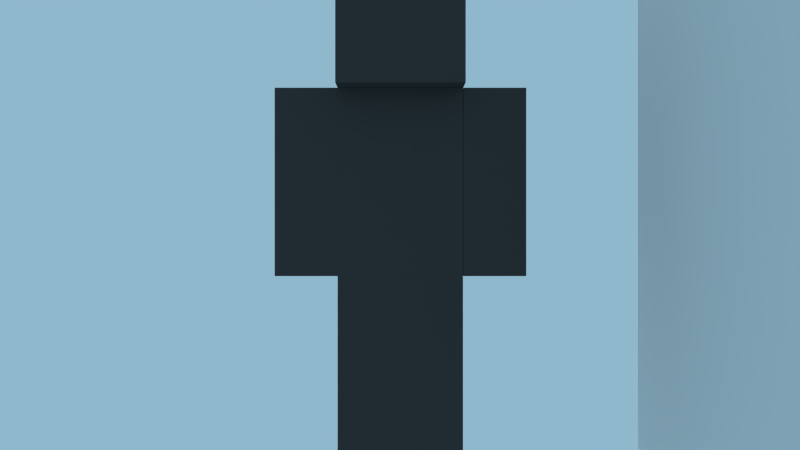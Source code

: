 # Source: zombie.blend  (saved by Blender 2.63.0; exported with 4.5.12 LTS)
import bpy
from mathutils import Matrix  # noqa: F401  (used for matrix-valued properties, if any)

bpy.ops.wm.read_factory_settings(use_empty=True)
scene = bpy.context.scene
scene.name = 'Scene'

# ---- collections
col_collection_1 = bpy.data.collections.new('Collection 1'); scene.collection.children.link(col_collection_1)

# ---- materials (node trees are filled in below, after node groups)
mat_zombie = bpy.data.materials.new('zombie')
mat_zombie.alpha_threshold = 0.0
mat_zombie.use_transparent_shadow = False
mat_zombie.preview_render_type = 'SHADERBALL'
mat_zombie.diffuse_color = (0.05497, 0.05497, 0.05497, 1.0)
mat_zombie.roughness = 0.5
mat_zombie.specular_intensity = 0.0

# ---- material node trees

# ---- world
world_world = bpy.data.worlds.new('World'); scene.world = world_world
world_world.color = (0.2793, 0.4773, 0.6038)
world_world.use_sun_shadow = False
world_world.sun_shadow_jitter_overblur = 0.0
world_world.cycles.sampling_method = 'MANUAL'
world_world.cycles.sample_map_resolution = 256
world_world.light_settings.ao_factor = 0.5

# ---- cameras
cam_camera_001 = bpy.data.cameras.new('Camera.001')
cam_camera_001.clip_end = 100.0
cam_camera_001.lens = 35.0
cam_camera_001.sensor_width = 32.0
cam_camera_001.sensor_height = 18.0
cam_camera_001.dof.focus_distance = 0.0
cam_camera_001.dof.aperture_fstop = 128.0

# ---- meshes
me_cube = bpy.data.meshes.new('Cube')
me_cube.from_pydata([(-1.0, -1.0, -1.0), (-1.0, 1.0, -1.0), (1.0, 1.0, -1.0), (1.0, -1.0, -1.0), (-1.0, -1.0, 1.0), (-1.0, 1.0, 1.0), (1.0, 1.0, 1.0), (1.0, -1.0, 1.0)], [], [(4, 5, 1, 0), (5, 6, 2, 1), (6, 7, 3, 2), (7, 4, 0, 3), (0, 1, 2, 3), (7, 6, 5, 4)])
me_cube.use_remesh_preserve_volume = False
me_cube.use_remesh_preserve_attributes = False
me_cube.use_mirror_vertex_groups = False
me_cube.update()
me_cube_190 = bpy.data.meshes.new('Cube.190')
me_cube_190.from_pydata([(1.0, 0.4995, -1.498), (1.0, -0.4995, -1.498), (-1.0, -0.4995, -1.498), (-1.0, 0.4995, -1.498), (1.0, 0.4995, 1.498), (1.0, -0.4995, 1.498), (-1.0, -0.4995, 1.498), (-1.0, 0.4995, 1.498)], [], [(0, 1, 2, 3), (4, 7, 6, 5), (0, 4, 5, 1), (1, 5, 6, 2), (7, 3, 2, 6), (4, 0, 3, 7)])
_uv = me_cube_190.uv_layers.new(name='UVTex')
_uv.uv.foreach_set('vector', [0.0625, 0.375, 0.125, 0.375, 0.125, 0.5, 0.0625, 0.5, 0.4375, 0.5, 0.3125, 0.5, 0.3125, 0.375, 0.4375, 0.375, 0.5, 0.0, 0.5, 0.375, 0.4375, 0.375, 0.4375, 0.0, 0.4375, 0.0, 0.4375, 0.375, 0.3125, 0.375, 0.3125, 0.0, 0.25, 0.375, 0.25, 0.0, 0.3125, 0.0, 0.3125, 0.375, 0.5, 0.375, 0.5, 0.0, 0.625, 0.0, 0.625, 0.375])
me_cube_190.materials.append(mat_zombie)
me_cube_190.use_remesh_preserve_volume = False
me_cube_190.use_remesh_preserve_attributes = False
me_cube_190.use_mirror_vertex_groups = False
me_cube_190.update()
me_cube_200 = bpy.data.meshes.new('Cube.200')
me_cube_200.from_pydata([(0.4861, 0.5018, -2.493), (0.4861, -0.4971, -2.493), (-0.5134, -0.4971, -2.493), (-0.5134, 0.5018, -2.493), (0.4861, 0.5018, 0.5025), (0.4861, -0.4971, 0.5025), (-0.5134, -0.4971, 0.5025), (-0.5134, 0.5018, 0.5025)], [], [(0, 1, 2, 3), (4, 7, 6, 5), (0, 4, 5, 1), (1, 5, 6, 2), (7, 3, 2, 6), (4, 0, 3, 7)])
_uv = me_cube_200.uv_layers.new(name='UVTex')
_uv.uv.foreach_set('vector', [0.8125, 0.5, 0.8125, 0.375, 0.75, 0.375, 0.75, 0.5, 0.6875, 0.5, 0.75, 0.5, 0.75, 0.375, 0.6875, 0.375, 0.625, 0.0, 0.625, 0.375, 0.6875, 0.375, 0.6875, 0.0, 0.6875, 0.0, 0.6875, 0.375, 0.75, 0.375, 0.75, 0.0, 0.8125, 0.375, 0.8125, 0.0, 0.75, 0.0, 0.75, 0.375, 0.875, 0.375, 0.875, 0.0, 0.8125, 0.0, 0.8125, 0.375])
me_cube_200.materials.append(mat_zombie)
me_cube_200.use_remesh_preserve_volume = False
me_cube_200.use_remesh_preserve_attributes = False
me_cube_200.use_mirror_vertex_groups = False
me_cube_200.update()
me_cube_199 = bpy.data.meshes.new('Cube.199')
me_cube_199.from_pydata([(0.9845, 1.0, 0.006641), (0.9845, -0.9948, 0.006641), (-1.016, -0.9948, 0.006641), (-1.016, 1.0, 0.006641), (0.9845, 1.0, 2.007), (0.9845, -0.9948, 2.007), (-1.016, -0.9948, 2.007), (-1.016, 1.0, 2.007)], [], [(0, 1, 2, 3), (4, 7, 6, 5), (0, 4, 5, 1), (1, 5, 6, 2), (7, 3, 2, 6), (4, 0, 3, 7)])
_uv = me_cube_199.uv_layers.new(name='UVTex')
_uv.uv.foreach_set('vector', [0.25, 0.75, 0.375, 0.75, 0.375, 1.0, 0.25, 1.0, 0.25, 1.0, 0.125, 1.0, 0.125, 0.75, 0.25, 0.75, 0.375, 0.5, 0.375, 0.75, 0.25, 0.75, 0.25, 0.5, 0.25, 0.5, 0.25, 0.75, 0.125, 0.75, 0.125, 0.5, 0.0, 0.75, 0.0, 0.5, 0.125, 0.5, 0.125, 0.75, 0.375, 0.75, 0.375, 0.5, 0.5, 0.5, 0.5, 0.75])
me_cube_199.materials.append(mat_zombie)
me_cube_199.use_remesh_preserve_volume = False
me_cube_199.use_remesh_preserve_attributes = False
me_cube_199.use_mirror_vertex_groups = False
me_cube_199.update()
me_cube_198 = bpy.data.meshes.new('Cube.198')
me_cube_198.from_pydata([(0.4828, 0.5018, -2.493), (0.4828, -0.4971, -2.493), (-0.5173, -0.4971, -2.493), (-0.5173, 0.5018, -2.493), (0.4828, 0.5018, 0.5025), (0.4828, -0.4971, 0.5025), (-0.5173, -0.4971, 0.5025), (-0.5173, 0.5018, 0.5025)], [], [(0, 1, 2, 3), (4, 7, 6, 5), (0, 4, 5, 1), (1, 5, 6, 2), (7, 3, 2, 6), (4, 0, 3, 7)])
_uv = me_cube_198.uv_layers.new(name='UVTex')
_uv.uv.foreach_set('vector', [0.8125, 0.5, 0.8125, 0.375, 0.75, 0.375, 0.75, 0.5, 0.75, 0.5, 0.6875, 0.5, 0.6875, 0.375, 0.75, 0.375, 0.75, 0.0, 0.75, 0.375, 0.8125, 0.375, 0.8125, 0.0, 0.75, 0.0, 0.75, 0.375, 0.6875, 0.375, 0.6875, 0.0, 0.625, 0.375, 0.625, 0.0, 0.6875, 0.0, 0.6875, 0.375, 0.8125, 0.375, 0.8125, 0.0, 0.875, 0.0, 0.875, 0.375])
me_cube_198.materials.append(mat_zombie)
me_cube_198.use_remesh_preserve_volume = False
me_cube_198.use_remesh_preserve_attributes = False
me_cube_198.use_mirror_vertex_groups = False
me_cube_198.update()
me_cube_197 = bpy.data.meshes.new('Cube.197')
me_cube_197.from_pydata([(0.4792, 0.502, -2.995), (0.4792, -0.4975, -2.995), (-0.5215, -0.4975, -2.995), (-0.5215, 0.502, -2.995), (0.4792, 0.502, 0.003766), (0.4792, -0.4975, 0.003766), (-0.5215, -0.4975, 0.003766), (-0.5215, 0.502, 0.003766)], [], [(0, 1, 2, 3), (4, 7, 6, 5), (0, 4, 5, 1), (1, 5, 6, 2), (7, 3, 2, 6), (4, 0, 3, 7)])
_uv = me_cube_197.uv_layers.new(name='UVTex')
_uv.uv.foreach_set('vector', [0.1875, 0.5, 0.1875, 0.375, 0.125, 0.375, 0.125, 0.5, 0.0625, 0.375, 0.0625, 0.5, 0.125, 0.5, 0.125, 0.375, 0.0, 0.0, 0.0, 0.375, 0.0625, 0.375, 0.0625, 0.0, 0.0625, 0.0, 0.0625, 0.375, 0.125, 0.375, 0.125, 0.0, 0.1875, 0.375, 0.1875, 0.0, 0.125, 0.0, 0.125, 0.375, 0.25, 0.375, 0.25, 0.0, 0.1875, 0.0, 0.1875, 0.375])
me_cube_197.materials.append(mat_zombie)
me_cube_197.use_remesh_preserve_volume = False
me_cube_197.use_remesh_preserve_attributes = False
me_cube_197.use_mirror_vertex_groups = False
me_cube_197.update()
me_cube_194 = bpy.data.meshes.new('Cube.194')
me_cube_194.from_pydata([(-0.515, 0.502, 0.003766), (-0.515, -0.4975, 0.003766), (0.4774, -0.4975, 0.003766), (0.4774, 0.502, 0.003766), (-0.515, 0.502, -2.995), (-0.515, -0.4975, -2.995), (0.4774, -0.4975, -2.995), (0.4774, 0.502, -2.995)], [], [(4, 0, 3, 7), (0, 4, 5, 1), (6, 2, 1, 5), (7, 3, 2, 6), (3, 0, 1, 2), (7, 6, 5, 4)])
_uv = me_cube_194.uv_layers.new(name='UVTex')
_uv.uv.foreach_set('vector', [0.1875, 0.0, 0.1875, 0.375, 0.25, 0.375, 0.25, 0.0, 0.0, 0.375, 0.0, 0.0, 0.0625, 0.0, 0.0625, 0.375, 0.0625, 0.0, 0.0625, 0.375, 0.125, 0.375, 0.125, 0.0, 0.1875, 0.0, 0.1875, 0.375, 0.125, 0.375, 0.125, 0.0, 0.0625, 0.375, 0.0625, 0.5, 0.125, 0.5, 0.125, 0.375, 0.1875, 0.5, 0.1875, 0.375, 0.125, 0.375, 0.125, 0.5])
me_cube_194.materials.append(mat_zombie)
me_cube_194.use_remesh_preserve_volume = False
me_cube_194.use_remesh_preserve_attributes = False
me_cube_194.use_mirror_vertex_groups = False
me_cube_194.update()

# ---- objects
ob_cube = bpy.data.objects.new('Cube', me_cube)
ob_camera = bpy.data.objects.new('Camera', cam_camera_001)
ob_cube_178 = bpy.data.objects.new('Cube.178', me_cube_190)
ob_cube_188 = bpy.data.objects.new('Cube.188', me_cube_200)
ob_cube_187 = bpy.data.objects.new('Cube.187', me_cube_199)
ob_cube_186 = bpy.data.objects.new('Cube.186', me_cube_198)
ob_cube_185 = bpy.data.objects.new('Cube.185', me_cube_197)
ob_cube_182 = bpy.data.objects.new('Cube.182', me_cube_194)

# ---- transforms, parenting, visibility, modifiers, constraints
ob_cube.location = (4.102, 0.0, 2.0)
ob_cube.scale = (2.0, 2.0, 2.0)
ob_cube.lineart.crease_threshold = 0.0
ob_camera.location = (0.0, -5.731, 1.97)
ob_camera.rotation_euler = (1.571, -0.0, 0.0)
ob_camera.scale = (2.179, 2.179, 2.179)
ob_camera.lineart.crease_threshold = 0.0
ob_cube_178.location = (0.0, 2.125, 2.345)
ob_cube_178.scale = (0.5453, 0.5453, 0.5453)
ob_cube_178.empty_display_type = 'ARROWS'
ob_cube_178.lineart.crease_threshold = 0.0
ob_cube_188.parent = ob_cube_178
ob_cube_188.matrix_parent_inverse = Matrix(((2.497, -1.192e-07, 0.0, 27.29), (-3.081e-07, 2.497, 0.0, 41.35), (-1.907e-09, -7.451e-09, 2.497, -0.9927), (0.0, 0.0, 0.0, 1.0)))
ob_cube_188.location = (-10.32, -16.56, 0.7962)
ob_cube_188.rotation_euler = (-1.492e-09, 7.737e-10, -1.234e-07)
ob_cube_188.scale = (0.4004, 0.4004, 0.4004)
ob_cube_188.empty_display_type = 'ARROWS'
ob_cube_188.lineart.crease_threshold = 0.0
ob_cube_187.parent = ob_cube_178
ob_cube_187.matrix_parent_inverse = Matrix(((2.497, -1.192e-07, 0.0, 27.29), (-3.081e-07, 2.497, 0.0, 41.35), (-1.907e-09, -7.451e-09, 2.497, -0.9927), (0.0, 0.0, 0.0, 1.0)))
ob_cube_187.location = (-10.92, -16.56, 0.9962)
ob_cube_187.rotation_euler = (-1.492e-09, 7.737e-10, -1.234e-07)
ob_cube_187.scale = (0.4004, 0.4004, 0.4004)
ob_cube_187.empty_display_type = 'ARROWS'
ob_cube_187.lineart.crease_threshold = 0.0
ob_cube_186.parent = ob_cube_178
ob_cube_186.matrix_parent_inverse = Matrix(((2.497, -1.192e-07, 0.0, 27.29), (-3.081e-07, 2.497, 0.0, 41.35), (-1.907e-09, -7.451e-09, 2.497, -0.9927), (0.0, 0.0, 0.0, 1.0)))
ob_cube_186.location = (-11.52, -16.56, 0.7962)
ob_cube_186.rotation_euler = (-1.492e-09, 7.737e-10, -1.234e-07)
ob_cube_186.scale = (0.4004, 0.4004, 0.4004)
ob_cube_186.empty_display_type = 'ARROWS'
ob_cube_186.lineart.crease_threshold = 0.0
ob_cube_185.parent = ob_cube_178
ob_cube_185.matrix_parent_inverse = Matrix(((2.497, -1.192e-07, 0.0, 27.29), (-3.081e-07, 2.497, 0.0, 41.35), (-1.907e-09, -7.451e-09, 2.497, -0.9927), (0.0, 0.0, 0.0, 1.0)))
ob_cube_185.location = (-10.72, -16.56, -0.2038)
ob_cube_185.rotation_euler = (-1.492e-09, 7.737e-10, -1.234e-07)
ob_cube_185.scale = (0.4004, 0.4004, 0.4004)
ob_cube_185.empty_display_type = 'ARROWS'
ob_cube_185.lineart.crease_threshold = 0.0
ob_cube_182.parent = ob_cube_178
ob_cube_182.matrix_parent_inverse = Matrix(((2.497, -1.192e-07, 0.0, 27.29), (-3.081e-07, 2.497, 0.0, 41.35), (-1.907e-09, -7.451e-09, 2.497, -0.9927), (0.0, 0.0, 0.0, 1.0)))
ob_cube_182.location = (-11.12, -16.56, -0.2038)
ob_cube_182.rotation_euler = (-1.492e-09, 7.737e-10, -1.234e-07)
ob_cube_182.scale = (0.4004, 0.4004, 0.4004)
ob_cube_182.empty_display_type = 'ARROWS'
ob_cube_182.lineart.crease_threshold = 0.0

# ---- collection membership
col_collection_1.objects.link(ob_cube)
col_collection_1.objects.link(ob_camera)
col_collection_1.objects.link(ob_cube_178)
col_collection_1.objects.link(ob_cube_188)
col_collection_1.objects.link(ob_cube_187)
col_collection_1.objects.link(ob_cube_186)
col_collection_1.objects.link(ob_cube_185)
col_collection_1.objects.link(ob_cube_182)

# ---- scene / render settings (as saved in the file)
scene.camera = ob_camera
scene.frame_start = 1; scene.frame_end = 250; scene.frame_set(1)
scene.render.engine = 'BLENDER_EEVEE_NEXT'
scene.render.image_settings.color_mode = 'RGB'
scene.render.image_settings.compression = 90
scene.render.resolution_percentage = 50
scene.render.fps = 25
scene.render.dither_intensity = 0.0
scene.render.bake_margin = 2
scene.render.bake_bias = 0.0
scene.cycles.use_denoising = False
scene.cycles.samples = 10
scene.cycles.sampling_pattern = 'TABULATED_SOBOL'
scene.cycles.light_sampling_threshold = 0.0
scene.cycles.use_adaptive_sampling = False
scene.cycles.use_light_tree = False
scene.cycles.blur_glossy = 0.0
scene.cycles.volume_bounces = 1
scene.cycles.pixel_filter_type = 'GAUSSIAN'
scene.cycles.sample_clamp_indirect = 0.0
scene.view_settings.view_transform = 'Standard'
bpy.context.view_layer.update()
